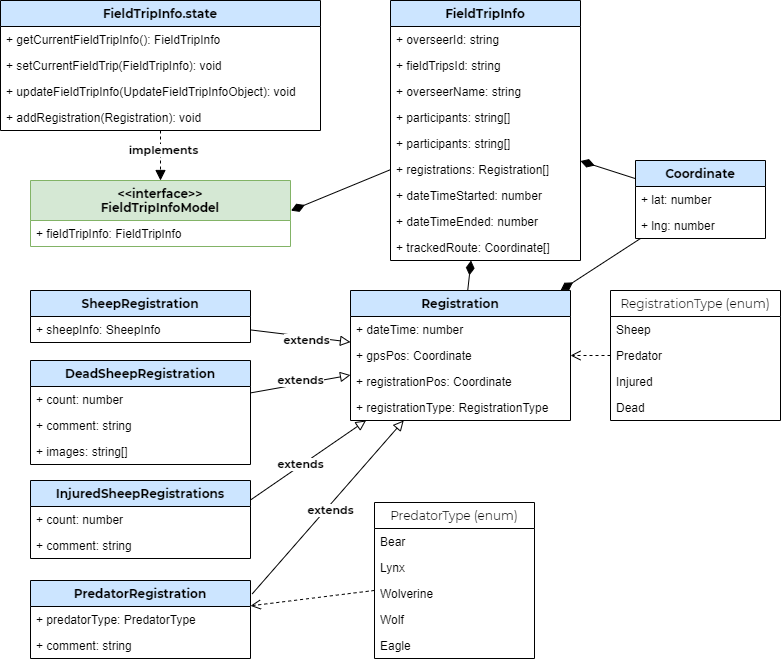

The diagram above was exported from draw.io. Its source (the exported page's mxGraphModel, read from the mxfile embedded in the PNG):
<mxGraphModel dx="1185" dy="635" grid="1" gridSize="10" guides="1" tooltips="1" connect="1" arrows="1" fold="1" page="1" pageScale="1" pageWidth="827" pageHeight="1169" math="0" shadow="0">
  <root>
    <mxCell id="0" />
    <mxCell id="1" parent="0" />
    <mxCell id="2" style="edgeStyle=orthogonalEdgeStyle;rounded=0;orthogonalLoop=1;jettySize=auto;html=1;dashed=1;endArrow=block;endFill=1;endSize=8;startSize=8;" edge="1" source="4" target="9" parent="1">
      <mxGeometry relative="1" as="geometry" />
    </mxCell>
    <mxCell id="3" value="&lt;font face=&quot;Montserrat&quot;&gt;&lt;b&gt;implements&lt;/b&gt;&lt;/font&gt;" style="edgeLabel;html=1;align=center;verticalAlign=middle;resizable=0;points=[];" vertex="1" connectable="0" parent="2">
      <mxGeometry x="-0.1928" y="3" relative="1" as="geometry">
        <mxPoint as="offset" />
      </mxGeometry>
    </mxCell>
    <mxCell id="4" value="FieldTripInfo.state" style="swimlane;fontStyle=1;align=center;verticalAlign=top;childLayout=stackLayout;horizontal=1;startSize=26;horizontalStack=0;resizeParent=1;resizeParentMax=0;resizeLast=0;collapsible=1;marginBottom=0;fillColor=#CCE5FF;fontFamily=Montserrat;" vertex="1" parent="1">
      <mxGeometry x="40" y="30" width="320" height="130" as="geometry" />
    </mxCell>
    <mxCell id="5" value="+ getCurrentFieldTripInfo(): FieldTripInfo" style="text;strokeColor=none;fillColor=none;align=left;verticalAlign=top;spacingLeft=4;spacingRight=4;overflow=hidden;rotatable=0;points=[[0,0.5],[1,0.5]];portConstraint=eastwest;" vertex="1" parent="4">
      <mxGeometry y="26" width="320" height="26" as="geometry" />
    </mxCell>
    <mxCell id="6" value="+ setCurrentFieldTrip(FieldTripInfo): void " style="text;strokeColor=none;fillColor=none;align=left;verticalAlign=top;spacingLeft=4;spacingRight=4;overflow=hidden;rotatable=0;points=[[0,0.5],[1,0.5]];portConstraint=eastwest;" vertex="1" parent="4">
      <mxGeometry y="52" width="320" height="26" as="geometry" />
    </mxCell>
    <mxCell id="7" value="+ updateFieldTripInfo(UpdateFieldTripInfoObject): void " style="text;strokeColor=none;fillColor=none;align=left;verticalAlign=top;spacingLeft=4;spacingRight=4;overflow=hidden;rotatable=0;points=[[0,0.5],[1,0.5]];portConstraint=eastwest;" vertex="1" parent="4">
      <mxGeometry y="78" width="320" height="26" as="geometry" />
    </mxCell>
    <mxCell id="8" value="+ addRegistration(Registration): void " style="text;strokeColor=none;fillColor=none;align=left;verticalAlign=top;spacingLeft=4;spacingRight=4;overflow=hidden;rotatable=0;points=[[0,0.5],[1,0.5]];portConstraint=eastwest;" vertex="1" parent="4">
      <mxGeometry y="104" width="320" height="26" as="geometry" />
    </mxCell>
    <mxCell id="9" value="&lt;&lt;interface&gt;&gt;&#10;FieldTripInfoModel" style="swimlane;fontStyle=1;align=center;verticalAlign=top;childLayout=stackLayout;horizontal=1;startSize=40;horizontalStack=0;resizeParent=1;resizeParentMax=0;resizeLast=0;collapsible=1;marginBottom=0;fillColor=#d5e8d4;fontFamily=Montserrat;strokeColor=#82b366;" vertex="1" parent="1">
      <mxGeometry x="70" y="210" width="260" height="66" as="geometry" />
    </mxCell>
    <mxCell id="10" value="+ fieldTripInfo: FieldTripInfo" style="text;strokeColor=none;fillColor=none;align=left;verticalAlign=top;spacingLeft=4;spacingRight=4;overflow=hidden;rotatable=0;points=[[0,0.5],[1,0.5]];portConstraint=eastwest;" vertex="1" parent="9">
      <mxGeometry y="40" width="260" height="26" as="geometry" />
    </mxCell>
    <mxCell id="11" style="edgeStyle=none;rounded=0;orthogonalLoop=1;jettySize=auto;html=1;endArrow=diamondThin;endFill=1;startSize=18;endSize=12;entryX=1.002;entryY=0.457;entryDx=0;entryDy=0;entryPerimeter=0;" edge="1" source="12" target="9" parent="1">
      <mxGeometry relative="1" as="geometry" />
    </mxCell>
    <mxCell id="12" value="FieldTripInfo" style="swimlane;fontStyle=1;align=center;verticalAlign=top;childLayout=stackLayout;horizontal=1;startSize=26;horizontalStack=0;resizeParent=1;resizeParentMax=0;resizeLast=0;collapsible=1;marginBottom=0;fillColor=#CCE5FF;fontFamily=Montserrat;" vertex="1" parent="1">
      <mxGeometry x="430" y="30" width="190" height="260" as="geometry" />
    </mxCell>
    <mxCell id="13" value="+ overseerId: string" style="text;strokeColor=none;fillColor=none;align=left;verticalAlign=top;spacingLeft=4;spacingRight=4;overflow=hidden;rotatable=0;points=[[0,0.5],[1,0.5]];portConstraint=eastwest;" vertex="1" parent="12">
      <mxGeometry y="26" width="190" height="26" as="geometry" />
    </mxCell>
    <mxCell id="14" value="+ fieldTripsId: string " style="text;strokeColor=none;fillColor=none;align=left;verticalAlign=top;spacingLeft=4;spacingRight=4;overflow=hidden;rotatable=0;points=[[0,0.5],[1,0.5]];portConstraint=eastwest;" vertex="1" parent="12">
      <mxGeometry y="52" width="190" height="26" as="geometry" />
    </mxCell>
    <mxCell id="15" value="+ overseerName: string " style="text;strokeColor=none;fillColor=none;align=left;verticalAlign=top;spacingLeft=4;spacingRight=4;overflow=hidden;rotatable=0;points=[[0,0.5],[1,0.5]];portConstraint=eastwest;" vertex="1" parent="12">
      <mxGeometry y="78" width="190" height="26" as="geometry" />
    </mxCell>
    <mxCell id="16" value="+ participants: string[] " style="text;strokeColor=none;fillColor=none;align=left;verticalAlign=top;spacingLeft=4;spacingRight=4;overflow=hidden;rotatable=0;points=[[0,0.5],[1,0.5]];portConstraint=eastwest;" vertex="1" parent="12">
      <mxGeometry y="104" width="190" height="26" as="geometry" />
    </mxCell>
    <mxCell id="17" value="+ participants: string[] " style="text;strokeColor=none;fillColor=none;align=left;verticalAlign=top;spacingLeft=4;spacingRight=4;overflow=hidden;rotatable=0;points=[[0,0.5],[1,0.5]];portConstraint=eastwest;" vertex="1" parent="12">
      <mxGeometry y="130" width="190" height="26" as="geometry" />
    </mxCell>
    <mxCell id="18" value="+ registrations: Registration[] " style="text;strokeColor=none;fillColor=none;align=left;verticalAlign=top;spacingLeft=4;spacingRight=4;overflow=hidden;rotatable=0;points=[[0,0.5],[1,0.5]];portConstraint=eastwest;" vertex="1" parent="12">
      <mxGeometry y="156" width="190" height="26" as="geometry" />
    </mxCell>
    <mxCell id="19" value="+ dateTimeStarted: number&#10; " style="text;strokeColor=none;fillColor=none;align=left;verticalAlign=top;spacingLeft=4;spacingRight=4;overflow=hidden;rotatable=0;points=[[0,0.5],[1,0.5]];portConstraint=eastwest;" vertex="1" parent="12">
      <mxGeometry y="182" width="190" height="26" as="geometry" />
    </mxCell>
    <mxCell id="20" value="+ dateTimeEnded: number&#10; " style="text;strokeColor=none;fillColor=none;align=left;verticalAlign=top;spacingLeft=4;spacingRight=4;overflow=hidden;rotatable=0;points=[[0,0.5],[1,0.5]];portConstraint=eastwest;" vertex="1" parent="12">
      <mxGeometry y="208" width="190" height="26" as="geometry" />
    </mxCell>
    <mxCell id="21" value="+ trackedRoute: Coordinate[]&#10; " style="text;strokeColor=none;fillColor=none;align=left;verticalAlign=top;spacingLeft=4;spacingRight=4;overflow=hidden;rotatable=0;points=[[0,0.5],[1,0.5]];portConstraint=eastwest;" vertex="1" parent="12">
      <mxGeometry y="234" width="190" height="26" as="geometry" />
    </mxCell>
    <mxCell id="22" style="edgeStyle=none;rounded=0;orthogonalLoop=1;jettySize=auto;html=1;startSize=18;endArrow=diamondThin;endFill=1;endSize=12;" edge="1" source="23" target="12" parent="1">
      <mxGeometry relative="1" as="geometry" />
    </mxCell>
    <mxCell id="23" value="Registration" style="swimlane;fontStyle=1;align=center;verticalAlign=top;childLayout=stackLayout;horizontal=1;startSize=26;horizontalStack=0;resizeParent=1;resizeParentMax=0;resizeLast=0;collapsible=1;marginBottom=0;fillColor=#CCE5FF;fontFamily=Montserrat;" vertex="1" parent="1">
      <mxGeometry x="390" y="320" width="220" height="130" as="geometry" />
    </mxCell>
    <mxCell id="24" value="+ dateTime: number" style="text;strokeColor=none;fillColor=none;align=left;verticalAlign=top;spacingLeft=4;spacingRight=4;overflow=hidden;rotatable=0;points=[[0,0.5],[1,0.5]];portConstraint=eastwest;" vertex="1" parent="23">
      <mxGeometry y="26" width="220" height="26" as="geometry" />
    </mxCell>
    <mxCell id="25" value="+ gpsPos: Coordinate" style="text;strokeColor=none;fillColor=none;align=left;verticalAlign=top;spacingLeft=4;spacingRight=4;overflow=hidden;rotatable=0;points=[[0,0.5],[1,0.5]];portConstraint=eastwest;" vertex="1" parent="23">
      <mxGeometry y="52" width="220" height="26" as="geometry" />
    </mxCell>
    <mxCell id="26" value="+ registrationPos: Coordinate " style="text;strokeColor=none;fillColor=none;align=left;verticalAlign=top;spacingLeft=4;spacingRight=4;overflow=hidden;rotatable=0;points=[[0,0.5],[1,0.5]];portConstraint=eastwest;" vertex="1" parent="23">
      <mxGeometry y="78" width="220" height="26" as="geometry" />
    </mxCell>
    <mxCell id="27" value="+ registrationType: RegistrationType " style="text;strokeColor=none;fillColor=none;align=left;verticalAlign=top;spacingLeft=4;spacingRight=4;overflow=hidden;rotatable=0;points=[[0,0.5],[1,0.5]];portConstraint=eastwest;" vertex="1" parent="23">
      <mxGeometry y="104" width="220" height="26" as="geometry" />
    </mxCell>
    <mxCell id="28" style="edgeStyle=none;rounded=0;orthogonalLoop=1;jettySize=auto;html=1;startSize=18;endArrow=diamondThin;endFill=1;endSize=12;" edge="1" source="30" target="12" parent="1">
      <mxGeometry relative="1" as="geometry" />
    </mxCell>
    <mxCell id="29" style="edgeStyle=none;rounded=0;orthogonalLoop=1;jettySize=auto;html=1;startSize=18;endArrow=diamondThin;endFill=1;endSize=12;" edge="1" source="30" target="23" parent="1">
      <mxGeometry relative="1" as="geometry" />
    </mxCell>
    <mxCell id="30" value="Coordinate" style="swimlane;fontStyle=1;align=center;verticalAlign=top;childLayout=stackLayout;horizontal=1;startSize=26;horizontalStack=0;resizeParent=1;resizeParentMax=0;resizeLast=0;collapsible=1;marginBottom=0;fillColor=#CCE5FF;fontFamily=Montserrat;" vertex="1" parent="1">
      <mxGeometry x="675" y="190" width="130" height="78" as="geometry" />
    </mxCell>
    <mxCell id="31" value="+ lat: number" style="text;strokeColor=none;fillColor=none;align=left;verticalAlign=top;spacingLeft=4;spacingRight=4;overflow=hidden;rotatable=0;points=[[0,0.5],[1,0.5]];portConstraint=eastwest;" vertex="1" parent="30">
      <mxGeometry y="26" width="130" height="26" as="geometry" />
    </mxCell>
    <mxCell id="32" value="+ lng: number" style="text;strokeColor=none;fillColor=none;align=left;verticalAlign=top;spacingLeft=4;spacingRight=4;overflow=hidden;rotatable=0;points=[[0,0.5],[1,0.5]];portConstraint=eastwest;" vertex="1" parent="30">
      <mxGeometry y="52" width="130" height="26" as="geometry" />
    </mxCell>
    <mxCell id="33" style="edgeStyle=none;rounded=0;orthogonalLoop=1;jettySize=auto;html=1;startSize=14;endArrow=block;endFill=0;endSize=8;" edge="1" source="35" target="23" parent="1">
      <mxGeometry relative="1" as="geometry" />
    </mxCell>
    <mxCell id="34" value="&lt;font face=&quot;Montserrat&quot;&gt;&lt;b&gt;extends&lt;/b&gt;&lt;/font&gt;" style="edgeLabel;html=1;align=center;verticalAlign=middle;resizable=0;points=[];" vertex="1" connectable="0" parent="33">
      <mxGeometry x="-0.2179" relative="1" as="geometry">
        <mxPoint x="16.39" y="5.919999999999998" as="offset" />
      </mxGeometry>
    </mxCell>
    <mxCell id="35" value="SheepRegistration" style="swimlane;fontStyle=1;align=center;verticalAlign=top;childLayout=stackLayout;horizontal=1;startSize=26;horizontalStack=0;resizeParent=1;resizeParentMax=0;resizeLast=0;collapsible=1;marginBottom=0;fillColor=#CCE5FF;fontFamily=Montserrat;" vertex="1" parent="1">
      <mxGeometry x="70" y="320" width="220" height="52" as="geometry" />
    </mxCell>
    <mxCell id="36" value="+ sheepInfo: SheepInfo" style="text;strokeColor=none;fillColor=none;align=left;verticalAlign=top;spacingLeft=4;spacingRight=4;overflow=hidden;rotatable=0;points=[[0,0.5],[1,0.5]];portConstraint=eastwest;" vertex="1" parent="35">
      <mxGeometry y="26" width="220" height="26" as="geometry" />
    </mxCell>
    <mxCell id="37" style="edgeStyle=none;rounded=0;orthogonalLoop=1;jettySize=auto;html=1;startSize=14;endArrow=block;endFill=0;endSize=8;exitX=1.008;exitY=0.171;exitDx=0;exitDy=0;exitPerimeter=0;" edge="1" source="38" target="23" parent="1">
      <mxGeometry relative="1" as="geometry" />
    </mxCell>
    <mxCell id="38" value="PredatorRegistration" style="swimlane;fontStyle=1;align=center;verticalAlign=top;childLayout=stackLayout;horizontal=1;startSize=26;horizontalStack=0;resizeParent=1;resizeParentMax=0;resizeLast=0;collapsible=1;marginBottom=0;fillColor=#CCE5FF;fontFamily=Montserrat;" vertex="1" parent="1">
      <mxGeometry x="70" y="610" width="220" height="78" as="geometry" />
    </mxCell>
    <mxCell id="39" value="+ predatorType: PredatorType" style="text;strokeColor=none;fillColor=none;align=left;verticalAlign=top;spacingLeft=4;spacingRight=4;overflow=hidden;rotatable=0;points=[[0,0.5],[1,0.5]];portConstraint=eastwest;" vertex="1" parent="38">
      <mxGeometry y="26" width="220" height="26" as="geometry" />
    </mxCell>
    <mxCell id="40" value="+ comment: string" style="text;strokeColor=none;fillColor=none;align=left;verticalAlign=top;spacingLeft=4;spacingRight=4;overflow=hidden;rotatable=0;points=[[0,0.5],[1,0.5]];portConstraint=eastwest;" vertex="1" parent="38">
      <mxGeometry y="52" width="220" height="26" as="geometry" />
    </mxCell>
    <mxCell id="41" style="edgeStyle=none;rounded=0;orthogonalLoop=1;jettySize=auto;html=1;startSize=14;endArrow=block;endFill=0;endSize=8;exitX=1;exitY=0.25;exitDx=0;exitDy=0;" edge="1" source="42" target="23" parent="1">
      <mxGeometry relative="1" as="geometry" />
    </mxCell>
    <mxCell id="42" value="InjuredSheepRegistrations" style="swimlane;fontStyle=1;align=center;verticalAlign=top;childLayout=stackLayout;horizontal=1;startSize=26;horizontalStack=0;resizeParent=1;resizeParentMax=0;resizeLast=0;collapsible=1;marginBottom=0;fillColor=#CCE5FF;fontFamily=Montserrat;" vertex="1" parent="1">
      <mxGeometry x="70" y="510" width="220" height="78" as="geometry" />
    </mxCell>
    <mxCell id="43" value="+ count: number" style="text;strokeColor=none;fillColor=none;align=left;verticalAlign=top;spacingLeft=4;spacingRight=4;overflow=hidden;rotatable=0;points=[[0,0.5],[1,0.5]];portConstraint=eastwest;" vertex="1" parent="42">
      <mxGeometry y="26" width="220" height="26" as="geometry" />
    </mxCell>
    <mxCell id="44" value="+ comment: string" style="text;strokeColor=none;fillColor=none;align=left;verticalAlign=top;spacingLeft=4;spacingRight=4;overflow=hidden;rotatable=0;points=[[0,0.5],[1,0.5]];portConstraint=eastwest;" vertex="1" parent="42">
      <mxGeometry y="52" width="220" height="26" as="geometry" />
    </mxCell>
    <mxCell id="45" style="edgeStyle=none;rounded=0;orthogonalLoop=1;jettySize=auto;html=1;startSize=14;endArrow=block;endFill=0;endSize=8;" edge="1" source="46" target="23" parent="1">
      <mxGeometry relative="1" as="geometry" />
    </mxCell>
    <mxCell id="46" value="DeadSheepRegistration" style="swimlane;fontStyle=1;align=center;verticalAlign=top;childLayout=stackLayout;horizontal=1;startSize=26;horizontalStack=0;resizeParent=1;resizeParentMax=0;resizeLast=0;collapsible=1;marginBottom=0;fillColor=#CCE5FF;fontFamily=Montserrat;" vertex="1" parent="1">
      <mxGeometry x="70" y="390" width="220" height="104" as="geometry" />
    </mxCell>
    <mxCell id="47" value="+ count: number" style="text;strokeColor=none;fillColor=none;align=left;verticalAlign=top;spacingLeft=4;spacingRight=4;overflow=hidden;rotatable=0;points=[[0,0.5],[1,0.5]];portConstraint=eastwest;" vertex="1" parent="46">
      <mxGeometry y="26" width="220" height="26" as="geometry" />
    </mxCell>
    <mxCell id="48" value="+ comment: string" style="text;strokeColor=none;fillColor=none;align=left;verticalAlign=top;spacingLeft=4;spacingRight=4;overflow=hidden;rotatable=0;points=[[0,0.5],[1,0.5]];portConstraint=eastwest;" vertex="1" parent="46">
      <mxGeometry y="52" width="220" height="26" as="geometry" />
    </mxCell>
    <mxCell id="49" value="+ images: string[]" style="text;strokeColor=none;fillColor=none;align=left;verticalAlign=top;spacingLeft=4;spacingRight=4;overflow=hidden;rotatable=0;points=[[0,0.5],[1,0.5]];portConstraint=eastwest;" vertex="1" parent="46">
      <mxGeometry y="78" width="220" height="26" as="geometry" />
    </mxCell>
    <mxCell id="50" value="&lt;font face=&quot;Montserrat&quot;&gt;&lt;b&gt;extends&lt;/b&gt;&lt;/font&gt;" style="edgeLabel;html=1;align=center;verticalAlign=middle;resizable=0;points=[];" vertex="1" connectable="0" parent="1">
      <mxGeometry x="340.0002724525132" y="410.0002193353041" as="geometry" />
    </mxCell>
    <mxCell id="51" value="&lt;font face=&quot;Montserrat&quot;&gt;&lt;b&gt;extends&lt;/b&gt;&lt;/font&gt;" style="edgeLabel;html=1;align=center;verticalAlign=middle;resizable=0;points=[];" vertex="1" connectable="0" parent="1">
      <mxGeometry x="340.0002724525132" y="494.0002193353041" as="geometry" />
    </mxCell>
    <mxCell id="52" value="&lt;font face=&quot;Montserrat&quot;&gt;&lt;b&gt;extends&lt;/b&gt;&lt;/font&gt;" style="edgeLabel;html=1;align=center;verticalAlign=middle;resizable=0;points=[];" vertex="1" connectable="0" parent="1">
      <mxGeometry x="370.0002724525132" y="540.0002193353041" as="geometry" />
    </mxCell>
    <mxCell id="53" style="edgeStyle=none;rounded=0;orthogonalLoop=1;jettySize=auto;html=1;startSize=14;endArrow=open;endFill=0;endSize=8;dashed=1;" edge="1" source="54" target="23" parent="1">
      <mxGeometry relative="1" as="geometry" />
    </mxCell>
    <mxCell id="54" value="RegistrationType (enum)" style="swimlane;fontStyle=0;childLayout=stackLayout;horizontal=1;startSize=26;fillColor=none;horizontalStack=0;resizeParent=1;resizeParentMax=0;resizeLast=0;collapsible=1;marginBottom=0;fontFamily=Montserrat;" vertex="1" parent="1">
      <mxGeometry x="650" y="320" width="170" height="130" as="geometry" />
    </mxCell>
    <mxCell id="55" value="Sheep" style="text;strokeColor=none;fillColor=none;align=left;verticalAlign=top;spacingLeft=4;spacingRight=4;overflow=hidden;rotatable=0;points=[[0,0.5],[1,0.5]];portConstraint=eastwest;" vertex="1" parent="54">
      <mxGeometry y="26" width="170" height="26" as="geometry" />
    </mxCell>
    <mxCell id="56" value="Predator" style="text;strokeColor=none;fillColor=none;align=left;verticalAlign=top;spacingLeft=4;spacingRight=4;overflow=hidden;rotatable=0;points=[[0,0.5],[1,0.5]];portConstraint=eastwest;" vertex="1" parent="54">
      <mxGeometry y="52" width="170" height="26" as="geometry" />
    </mxCell>
    <mxCell id="57" value="Injured" style="text;strokeColor=none;fillColor=none;align=left;verticalAlign=top;spacingLeft=4;spacingRight=4;overflow=hidden;rotatable=0;points=[[0,0.5],[1,0.5]];portConstraint=eastwest;" vertex="1" parent="54">
      <mxGeometry y="78" width="170" height="26" as="geometry" />
    </mxCell>
    <mxCell id="58" value="Dead" style="text;strokeColor=none;fillColor=none;align=left;verticalAlign=top;spacingLeft=4;spacingRight=4;overflow=hidden;rotatable=0;points=[[0,0.5],[1,0.5]];portConstraint=eastwest;" vertex="1" parent="54">
      <mxGeometry y="104" width="170" height="26" as="geometry" />
    </mxCell>
    <mxCell id="59" style="edgeStyle=none;rounded=0;orthogonalLoop=1;jettySize=auto;html=1;dashed=1;startSize=14;endArrow=open;endFill=0;endSize=8;" edge="1" source="60" target="38" parent="1">
      <mxGeometry relative="1" as="geometry" />
    </mxCell>
    <mxCell id="60" value="PredatorType (enum)" style="swimlane;fontStyle=0;childLayout=stackLayout;horizontal=1;startSize=26;fillColor=none;horizontalStack=0;resizeParent=1;resizeParentMax=0;resizeLast=0;collapsible=1;marginBottom=0;fontFamily=Montserrat;" vertex="1" parent="1">
      <mxGeometry x="414" y="532" width="160" height="156" as="geometry" />
    </mxCell>
    <mxCell id="61" value="Bear" style="text;strokeColor=none;fillColor=none;align=left;verticalAlign=top;spacingLeft=4;spacingRight=4;overflow=hidden;rotatable=0;points=[[0,0.5],[1,0.5]];portConstraint=eastwest;" vertex="1" parent="60">
      <mxGeometry y="26" width="160" height="26" as="geometry" />
    </mxCell>
    <mxCell id="62" value="Lynx" style="text;strokeColor=none;fillColor=none;align=left;verticalAlign=top;spacingLeft=4;spacingRight=4;overflow=hidden;rotatable=0;points=[[0,0.5],[1,0.5]];portConstraint=eastwest;" vertex="1" parent="60">
      <mxGeometry y="52" width="160" height="26" as="geometry" />
    </mxCell>
    <mxCell id="63" value="Wolverine" style="text;strokeColor=none;fillColor=none;align=left;verticalAlign=top;spacingLeft=4;spacingRight=4;overflow=hidden;rotatable=0;points=[[0,0.5],[1,0.5]];portConstraint=eastwest;" vertex="1" parent="60">
      <mxGeometry y="78" width="160" height="26" as="geometry" />
    </mxCell>
    <mxCell id="64" value="Wolf" style="text;strokeColor=none;fillColor=none;align=left;verticalAlign=top;spacingLeft=4;spacingRight=4;overflow=hidden;rotatable=0;points=[[0,0.5],[1,0.5]];portConstraint=eastwest;" vertex="1" parent="60">
      <mxGeometry y="104" width="160" height="26" as="geometry" />
    </mxCell>
    <mxCell id="65" value="Eagle" style="text;strokeColor=none;fillColor=none;align=left;verticalAlign=top;spacingLeft=4;spacingRight=4;overflow=hidden;rotatable=0;points=[[0,0.5],[1,0.5]];portConstraint=eastwest;" vertex="1" parent="60">
      <mxGeometry y="130" width="160" height="26" as="geometry" />
    </mxCell>
  </root>
</mxGraphModel>